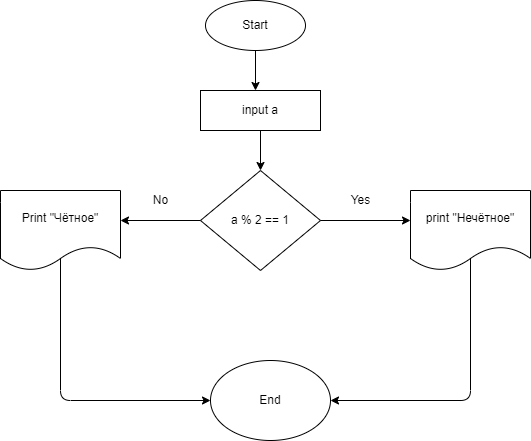

The diagram above was exported from draw.io. Its source (the exported page's mxGraphModel, read from the mxfile embedded in the PNG):
<mxGraphModel dx="564" dy="188" grid="1" gridSize="10" guides="1" tooltips="1" connect="1" arrows="1" fold="1" page="1" pageScale="1" pageWidth="850" pageHeight="1100" math="0" shadow="0">
  <root>
    <mxCell id="0" />
    <mxCell id="1" parent="0" />
    <mxCell id="2" value="Start" style="ellipse;whiteSpace=wrap;html=1;" vertex="1" parent="1">
      <mxGeometry x="325" y="30" width="100" height="50" as="geometry" />
    </mxCell>
    <mxCell id="3" value="" style="endArrow=classic;html=1;exitX=0.5;exitY=1;exitDx=0;exitDy=0;" edge="1" parent="1" source="2">
      <mxGeometry width="50" height="50" relative="1" as="geometry">
        <mxPoint x="400" y="340" as="sourcePoint" />
        <mxPoint x="375" y="120" as="targetPoint" />
      </mxGeometry>
    </mxCell>
    <mxCell id="4" value="input a" style="rounded=0;whiteSpace=wrap;html=1;" vertex="1" parent="1">
      <mxGeometry x="320" y="120" width="120" height="40" as="geometry" />
    </mxCell>
    <mxCell id="5" value="" style="endArrow=classic;html=1;exitX=0.5;exitY=1;exitDx=0;exitDy=0;" edge="1" parent="1" source="4" target="6">
      <mxGeometry width="50" height="50" relative="1" as="geometry">
        <mxPoint x="400" y="340" as="sourcePoint" />
        <mxPoint x="380" y="210" as="targetPoint" />
      </mxGeometry>
    </mxCell>
    <mxCell id="6" value="a % 2 == 1" style="rhombus;whiteSpace=wrap;html=1;" vertex="1" parent="1">
      <mxGeometry x="320" y="200" width="120" height="100" as="geometry" />
    </mxCell>
    <mxCell id="7" value="" style="endArrow=classic;html=1;exitX=1;exitY=0.5;exitDx=0;exitDy=0;" edge="1" parent="1" source="6">
      <mxGeometry width="50" height="50" relative="1" as="geometry">
        <mxPoint x="400" y="340" as="sourcePoint" />
        <mxPoint x="530" y="250" as="targetPoint" />
      </mxGeometry>
    </mxCell>
    <mxCell id="8" value="Yes" style="text;html=1;align=center;verticalAlign=middle;resizable=0;points=[];autosize=1;strokeColor=none;fillColor=none;" vertex="1" parent="1">
      <mxGeometry x="460" y="220" width="40" height="20" as="geometry" />
    </mxCell>
    <mxCell id="9" value="" style="endArrow=classic;html=1;exitX=0;exitY=0.5;exitDx=0;exitDy=0;" edge="1" parent="1" source="6">
      <mxGeometry width="50" height="50" relative="1" as="geometry">
        <mxPoint x="400" y="340" as="sourcePoint" />
        <mxPoint x="240" y="250" as="targetPoint" />
      </mxGeometry>
    </mxCell>
    <mxCell id="10" value="No" style="text;html=1;align=center;verticalAlign=middle;resizable=0;points=[];autosize=1;strokeColor=none;fillColor=none;" vertex="1" parent="1">
      <mxGeometry x="265" y="220" width="30" height="20" as="geometry" />
    </mxCell>
    <mxCell id="11" value="" style="endArrow=classic;html=1;exitX=0.5;exitY=1;exitDx=0;exitDy=0;" edge="1" parent="1">
      <mxGeometry width="50" height="50" relative="1" as="geometry">
        <mxPoint x="180" y="280" as="sourcePoint" />
        <mxPoint x="330" y="430" as="targetPoint" />
        <Array as="points">
          <mxPoint x="180" y="430" />
        </Array>
      </mxGeometry>
    </mxCell>
    <mxCell id="12" value="" style="endArrow=classic;html=1;exitX=0.5;exitY=1;exitDx=0;exitDy=0;" edge="1" parent="1" target="13">
      <mxGeometry width="50" height="50" relative="1" as="geometry">
        <mxPoint x="590" y="280" as="sourcePoint" />
        <mxPoint x="470" y="430" as="targetPoint" />
        <Array as="points">
          <mxPoint x="590" y="430" />
        </Array>
      </mxGeometry>
    </mxCell>
    <mxCell id="13" value="End" style="ellipse;whiteSpace=wrap;html=1;" vertex="1" parent="1">
      <mxGeometry x="330" y="390" width="120" height="80" as="geometry" />
    </mxCell>
    <mxCell id="14" value="Print &quot;Чётное&quot;" style="shape=document;whiteSpace=wrap;html=1;boundedLbl=1;" vertex="1" parent="1">
      <mxGeometry x="120" y="220" width="120" height="80" as="geometry" />
    </mxCell>
    <mxCell id="15" value="print &quot;Нечётное&quot;" style="shape=document;whiteSpace=wrap;html=1;boundedLbl=1;" vertex="1" parent="1">
      <mxGeometry x="530" y="220" width="120" height="80" as="geometry" />
    </mxCell>
  </root>
</mxGraphModel>